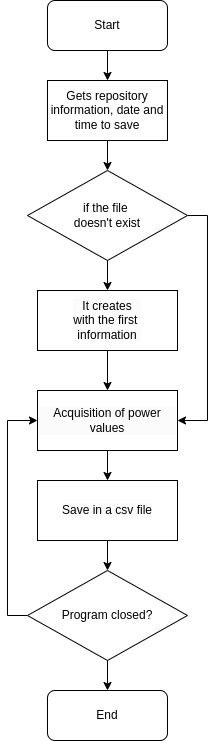

The diagram above was exported from draw.io. Its source (the exported page's mxGraphModel, read from the mxfile embedded in the PNG):
<mxGraphModel dx="1364" dy="793" grid="1" gridSize="10" guides="1" tooltips="1" connect="1" arrows="1" fold="1" page="1" pageScale="1" pageWidth="827" pageHeight="1169" math="0" shadow="0">
  <root>
    <mxCell id="0" />
    <mxCell id="1" parent="0" />
    <mxCell id="uinAj_il_uXAB0a3YSDX-9" style="edgeStyle=orthogonalEdgeStyle;rounded=0;orthogonalLoop=1;jettySize=auto;html=1;exitX=0.5;exitY=1;exitDx=0;exitDy=0;entryX=0.5;entryY=0;entryDx=0;entryDy=0;" edge="1" parent="1" source="uinAj_il_uXAB0a3YSDX-1" target="uinAj_il_uXAB0a3YSDX-3">
      <mxGeometry relative="1" as="geometry" />
    </mxCell>
    <mxCell id="uinAj_il_uXAB0a3YSDX-1" value="Start" style="rounded=1;whiteSpace=wrap;html=1;" vertex="1" parent="1">
      <mxGeometry x="340" y="60" width="120" height="50" as="geometry" />
    </mxCell>
    <mxCell id="uinAj_il_uXAB0a3YSDX-8" style="edgeStyle=orthogonalEdgeStyle;rounded=0;orthogonalLoop=1;jettySize=auto;html=1;exitX=0.5;exitY=1;exitDx=0;exitDy=0;entryX=0.5;entryY=0;entryDx=0;entryDy=0;" edge="1" parent="1" source="uinAj_il_uXAB0a3YSDX-3" target="uinAj_il_uXAB0a3YSDX-4">
      <mxGeometry relative="1" as="geometry" />
    </mxCell>
    <mxCell id="uinAj_il_uXAB0a3YSDX-3" value="Gets repository information, date and time to save" style="rounded=0;whiteSpace=wrap;html=1;" vertex="1" parent="1">
      <mxGeometry x="340" y="140" width="120" height="60" as="geometry" />
    </mxCell>
    <mxCell id="uinAj_il_uXAB0a3YSDX-7" style="edgeStyle=orthogonalEdgeStyle;rounded=0;orthogonalLoop=1;jettySize=auto;html=1;exitX=0.5;exitY=1;exitDx=0;exitDy=0;entryX=0.5;entryY=0;entryDx=0;entryDy=0;" edge="1" parent="1" source="uinAj_il_uXAB0a3YSDX-4" target="uinAj_il_uXAB0a3YSDX-6">
      <mxGeometry relative="1" as="geometry" />
    </mxCell>
    <mxCell id="uinAj_il_uXAB0a3YSDX-17" style="edgeStyle=orthogonalEdgeStyle;rounded=0;orthogonalLoop=1;jettySize=auto;html=1;exitX=1;exitY=0.5;exitDx=0;exitDy=0;entryX=1;entryY=0.5;entryDx=0;entryDy=0;" edge="1" parent="1" source="uinAj_il_uXAB0a3YSDX-4" target="uinAj_il_uXAB0a3YSDX-10">
      <mxGeometry relative="1" as="geometry" />
    </mxCell>
    <mxCell id="uinAj_il_uXAB0a3YSDX-4" value="if the file&amp;nbsp;&lt;div&gt;doesn't&amp;nbsp;&lt;span style=&quot;background-color: transparent; color: light-dark(rgb(0, 0, 0), rgb(255, 255, 255));&quot;&gt;exist&lt;/span&gt;&lt;/div&gt;" style="rhombus;whiteSpace=wrap;html=1;" vertex="1" parent="1">
      <mxGeometry x="320" y="230" width="160" height="90" as="geometry" />
    </mxCell>
    <mxCell id="uinAj_il_uXAB0a3YSDX-11" style="edgeStyle=orthogonalEdgeStyle;rounded=0;orthogonalLoop=1;jettySize=auto;html=1;exitX=0.5;exitY=1;exitDx=0;exitDy=0;entryX=0.5;entryY=0;entryDx=0;entryDy=0;" edge="1" parent="1" source="uinAj_il_uXAB0a3YSDX-6" target="uinAj_il_uXAB0a3YSDX-10">
      <mxGeometry relative="1" as="geometry" />
    </mxCell>
    <mxCell id="uinAj_il_uXAB0a3YSDX-6" value="&lt;div style=&quot;forced-color-adjust: none; color: rgb(0, 0, 0); font-family: Helvetica; font-size: 12px; font-style: normal; font-variant-ligatures: normal; font-variant-caps: normal; font-weight: 400; letter-spacing: normal; orphans: 2; text-align: center; text-indent: 0px; text-transform: none; widows: 2; word-spacing: 0px; -webkit-text-stroke-width: 0px; white-space: normal; background-color: rgb(251, 251, 251); text-decoration-thickness: initial; text-decoration-style: initial; text-decoration-color: initial;&quot;&gt;&lt;span style=&quot;forced-color-adjust: none; background-color: transparent; color: light-dark(rgb(0, 0, 0), rgb(255, 255, 255));&quot;&gt;&lt;span&gt;&amp;nbsp;I&lt;/span&gt;t creates&amp;nbsp;&lt;/span&gt;&lt;/div&gt;&lt;div style=&quot;forced-color-adjust: none; color: rgb(0, 0, 0); font-family: Helvetica; font-size: 12px; font-style: normal; font-variant-ligatures: normal; font-variant-caps: normal; font-weight: 400; letter-spacing: normal; orphans: 2; text-align: center; text-indent: 0px; text-transform: none; widows: 2; word-spacing: 0px; -webkit-text-stroke-width: 0px; white-space: normal; background-color: rgb(251, 251, 251); text-decoration-thickness: initial; text-decoration-style: initial; text-decoration-color: initial;&quot;&gt;&lt;span style=&quot;forced-color-adjust: none; background-color: transparent; color: light-dark(rgb(0, 0, 0), rgb(255, 255, 255));&quot;&gt;with&amp;nbsp;&lt;/span&gt;&lt;span style=&quot;forced-color-adjust: none; background-color: transparent; color: light-dark(rgb(0, 0, 0), rgb(255, 255, 255));&quot;&gt;the first&amp;nbsp;&lt;/span&gt;&lt;/div&gt;&lt;div style=&quot;forced-color-adjust: none; color: rgb(0, 0, 0); font-family: Helvetica; font-size: 12px; font-style: normal; font-variant-ligatures: normal; font-variant-caps: normal; font-weight: 400; letter-spacing: normal; orphans: 2; text-align: center; text-indent: 0px; text-transform: none; widows: 2; word-spacing: 0px; -webkit-text-stroke-width: 0px; white-space: normal; background-color: rgb(251, 251, 251); text-decoration-thickness: initial; text-decoration-style: initial; text-decoration-color: initial;&quot;&gt;&lt;span style=&quot;forced-color-adjust: none; background-color: transparent; color: light-dark(rgb(0, 0, 0), rgb(255, 255, 255));&quot;&gt;information&lt;/span&gt;&lt;/div&gt;" style="rounded=0;whiteSpace=wrap;html=1;" vertex="1" parent="1">
      <mxGeometry x="330" y="350" width="140" height="60" as="geometry" />
    </mxCell>
    <mxCell id="uinAj_il_uXAB0a3YSDX-16" style="edgeStyle=orthogonalEdgeStyle;rounded=0;orthogonalLoop=1;jettySize=auto;html=1;exitX=0.5;exitY=1;exitDx=0;exitDy=0;entryX=0.5;entryY=0;entryDx=0;entryDy=0;" edge="1" parent="1" source="uinAj_il_uXAB0a3YSDX-10" target="uinAj_il_uXAB0a3YSDX-12">
      <mxGeometry relative="1" as="geometry" />
    </mxCell>
    <mxCell id="uinAj_il_uXAB0a3YSDX-10" value="&lt;div style=&quot;forced-color-adjust: none; orphans: 2; text-align: center; text-indent: 0px; widows: 2; background-color: rgb(251, 251, 251); text-decoration-thickness: initial; text-decoration-style: initial; text-decoration-color: initial; color: rgb(0, 0, 0);&quot;&gt;Acquisition of power values&lt;/div&gt;" style="rounded=0;whiteSpace=wrap;html=1;" vertex="1" parent="1">
      <mxGeometry x="330" y="450" width="140" height="60" as="geometry" />
    </mxCell>
    <mxCell id="uinAj_il_uXAB0a3YSDX-15" style="edgeStyle=orthogonalEdgeStyle;rounded=0;orthogonalLoop=1;jettySize=auto;html=1;exitX=0.5;exitY=1;exitDx=0;exitDy=0;entryX=0.5;entryY=0;entryDx=0;entryDy=0;" edge="1" parent="1" source="uinAj_il_uXAB0a3YSDX-12" target="uinAj_il_uXAB0a3YSDX-13">
      <mxGeometry relative="1" as="geometry" />
    </mxCell>
    <mxCell id="uinAj_il_uXAB0a3YSDX-12" value="&lt;div style=&quot;forced-color-adjust: none; orphans: 2; text-align: center; text-indent: 0px; widows: 2; background-color: rgb(251, 251, 251); text-decoration-thickness: initial; text-decoration-style: initial; text-decoration-color: initial; color: rgb(0, 0, 0);&quot;&gt;Save in a csv file&lt;/div&gt;" style="rounded=0;whiteSpace=wrap;html=1;" vertex="1" parent="1">
      <mxGeometry x="330" y="540" width="140" height="60" as="geometry" />
    </mxCell>
    <mxCell id="uinAj_il_uXAB0a3YSDX-18" style="edgeStyle=orthogonalEdgeStyle;rounded=0;orthogonalLoop=1;jettySize=auto;html=1;exitX=0;exitY=0.5;exitDx=0;exitDy=0;entryX=0;entryY=0.5;entryDx=0;entryDy=0;" edge="1" parent="1" source="uinAj_il_uXAB0a3YSDX-13" target="uinAj_il_uXAB0a3YSDX-10">
      <mxGeometry relative="1" as="geometry" />
    </mxCell>
    <mxCell id="uinAj_il_uXAB0a3YSDX-20" style="edgeStyle=orthogonalEdgeStyle;rounded=0;orthogonalLoop=1;jettySize=auto;html=1;exitX=0.5;exitY=1;exitDx=0;exitDy=0;entryX=0.5;entryY=0;entryDx=0;entryDy=0;" edge="1" parent="1" source="uinAj_il_uXAB0a3YSDX-13" target="uinAj_il_uXAB0a3YSDX-19">
      <mxGeometry relative="1" as="geometry" />
    </mxCell>
    <mxCell id="uinAj_il_uXAB0a3YSDX-13" value="Program closed?" style="rhombus;whiteSpace=wrap;html=1;" vertex="1" parent="1">
      <mxGeometry x="320" y="630" width="160" height="90" as="geometry" />
    </mxCell>
    <mxCell id="uinAj_il_uXAB0a3YSDX-19" value="End" style="rounded=1;whiteSpace=wrap;html=1;" vertex="1" parent="1">
      <mxGeometry x="340" y="750" width="120" height="50" as="geometry" />
    </mxCell>
  </root>
</mxGraphModel>